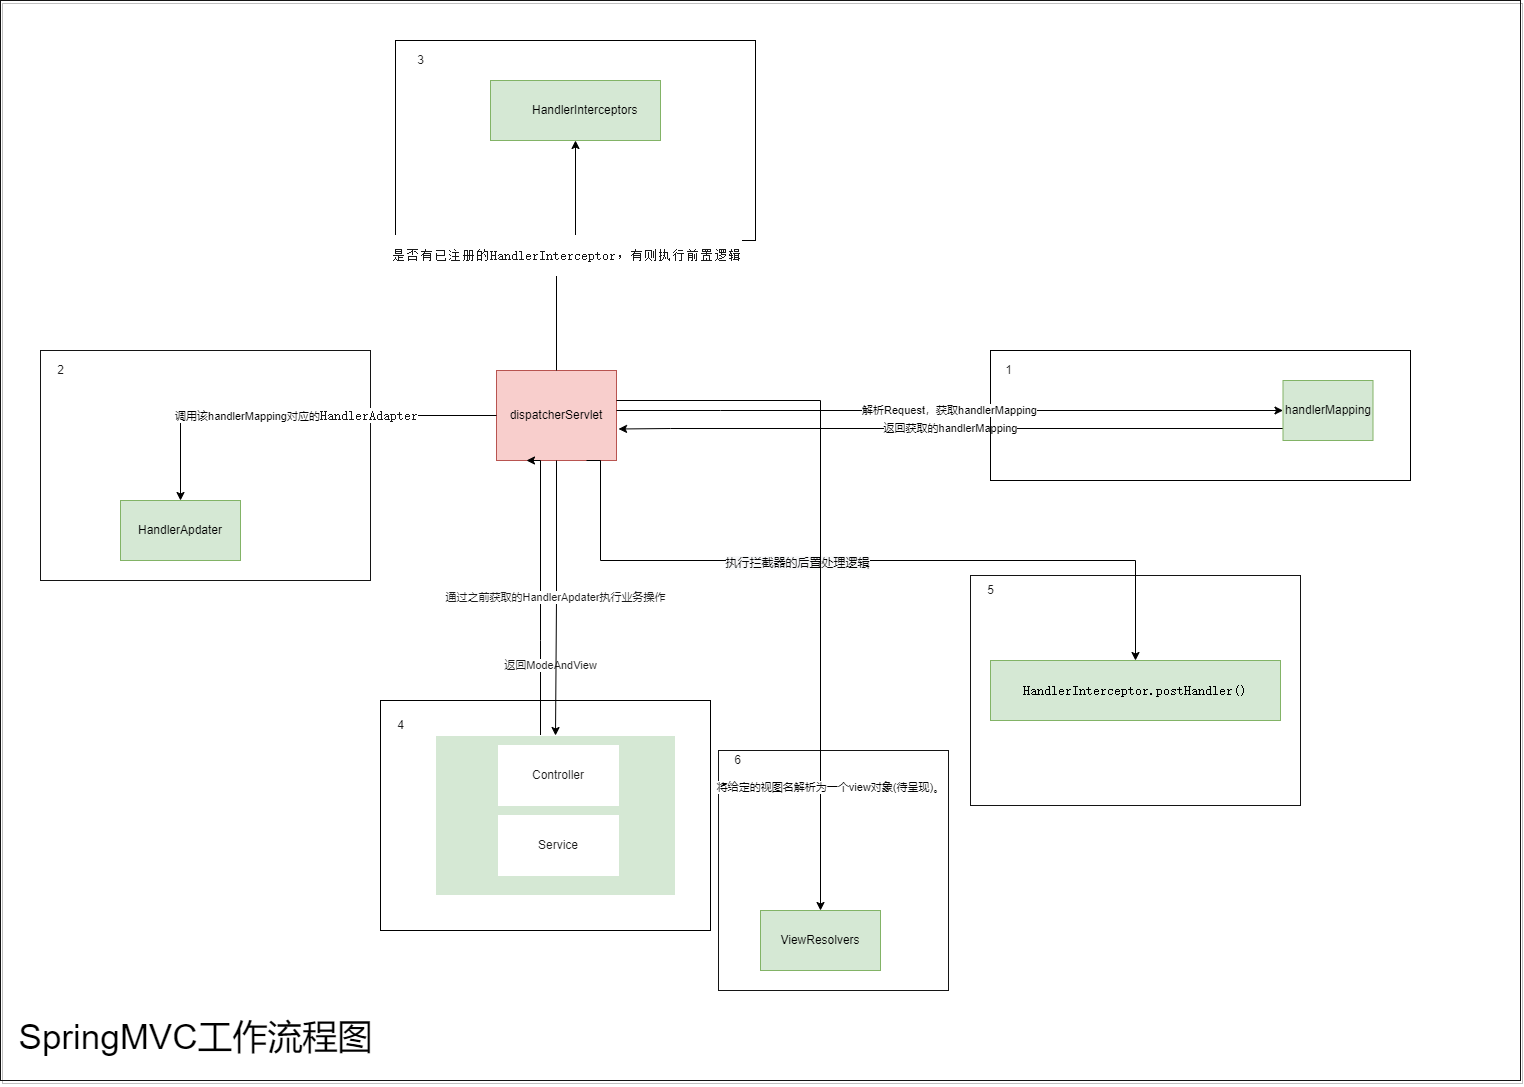

The diagram above was exported from draw.io. Its source (the exported page's mxGraphModel, read from the mxfile embedded in the PNG):
<mxGraphModel dx="3088" dy="2163" grid="1" gridSize="10" guides="1" tooltips="1" connect="1" arrows="1" fold="1" page="1" pageScale="1" pageWidth="1654" pageHeight="2336" background="none" math="0" shadow="0">
  <root>
    <mxCell id="0" />
    <mxCell id="1" parent="0" />
    <mxCell id="oCljlCACmKlP92s3oMhJ-170" value="" style="group" vertex="1" connectable="0" parent="1">
      <mxGeometry x="80" y="80" width="1520" height="1080" as="geometry" />
    </mxCell>
    <mxCell id="oCljlCACmKlP92s3oMhJ-96" value="dispatcherServlet" style="rounded=0;whiteSpace=wrap;html=1;fillColor=#f8cecc;strokeColor=#b85450;" vertex="1" parent="oCljlCACmKlP92s3oMhJ-170">
      <mxGeometry x="496" y="370" width="120" height="90" as="geometry" />
    </mxCell>
    <mxCell id="oCljlCACmKlP92s3oMhJ-101" value="返回获取的handlerMapping" style="edgeStyle=orthogonalEdgeStyle;rounded=0;orthogonalLoop=1;jettySize=auto;html=1;entryX=1.017;entryY=0.65;entryDx=0;entryDy=0;entryPerimeter=0;" edge="1" parent="oCljlCACmKlP92s3oMhJ-170" source="oCljlCACmKlP92s3oMhJ-98" target="oCljlCACmKlP92s3oMhJ-96">
      <mxGeometry relative="1" as="geometry">
        <mxPoint x="620" y="420" as="targetPoint" />
        <Array as="points">
          <mxPoint x="670" y="428" />
          <mxPoint x="670" y="428" />
        </Array>
      </mxGeometry>
    </mxCell>
    <mxCell id="oCljlCACmKlP92s3oMhJ-123" value="返回ModeAndView" style="edgeStyle=orthogonalEdgeStyle;rounded=0;orthogonalLoop=1;jettySize=auto;html=1;entryX=0.25;entryY=1;entryDx=0;entryDy=0;labelBackgroundColor=#FFFFFF;fontColor=#1A1A1A;" edge="1" parent="oCljlCACmKlP92s3oMhJ-170" source="oCljlCACmKlP92s3oMhJ-117" target="oCljlCACmKlP92s3oMhJ-96">
      <mxGeometry x="-0.52" y="-10" relative="1" as="geometry">
        <Array as="points">
          <mxPoint x="540" y="640" />
          <mxPoint x="540" y="640" />
        </Array>
        <mxPoint as="offset" />
      </mxGeometry>
    </mxCell>
    <mxCell id="oCljlCACmKlP92s3oMhJ-126" value="" style="group;" vertex="1" connectable="0" parent="oCljlCACmKlP92s3oMhJ-170">
      <mxGeometry x="990" y="350" width="420" height="130" as="geometry" />
    </mxCell>
    <mxCell id="oCljlCACmKlP92s3oMhJ-108" value="" style="rounded=0;whiteSpace=wrap;html=1;fontColor=#1A1A1A;fillColor=none;" vertex="1" parent="oCljlCACmKlP92s3oMhJ-126">
      <mxGeometry width="420" height="130" as="geometry" />
    </mxCell>
    <mxCell id="oCljlCACmKlP92s3oMhJ-98" value="handlerMapping" style="rounded=0;whiteSpace=wrap;html=1;fillColor=#d5e8d4;strokeColor=#82b366;" vertex="1" parent="oCljlCACmKlP92s3oMhJ-126">
      <mxGeometry x="292.49999999999994" y="30" width="89.99999999999999" height="60" as="geometry" />
    </mxCell>
    <mxCell id="oCljlCACmKlP92s3oMhJ-140" value="1" style="text;html=1;resizable=0;autosize=1;align=center;verticalAlign=middle;points=[];fillColor=none;strokeColor=none;rounded=0;fontColor=#1A1A1A;" vertex="1" parent="oCljlCACmKlP92s3oMhJ-126">
      <mxGeometry x="7.499999999999998" y="10" width="20" height="20" as="geometry" />
    </mxCell>
    <mxCell id="oCljlCACmKlP92s3oMhJ-100" value="解析Request，获取handlerMapping" style="edgeStyle=orthogonalEdgeStyle;rounded=0;orthogonalLoop=1;jettySize=auto;html=1;entryX=0;entryY=0.5;entryDx=0;entryDy=0;" edge="1" parent="oCljlCACmKlP92s3oMhJ-170" source="oCljlCACmKlP92s3oMhJ-96" target="oCljlCACmKlP92s3oMhJ-98">
      <mxGeometry relative="1" as="geometry">
        <Array as="points">
          <mxPoint x="720" y="410" />
          <mxPoint x="720" y="410" />
        </Array>
      </mxGeometry>
    </mxCell>
    <mxCell id="oCljlCACmKlP92s3oMhJ-127" value="" style="group" vertex="1" connectable="0" parent="oCljlCACmKlP92s3oMhJ-170">
      <mxGeometry x="400" y="30" width="360" height="200" as="geometry" />
    </mxCell>
    <mxCell id="oCljlCACmKlP92s3oMhJ-112" value="" style="rounded=0;whiteSpace=wrap;html=1;fontColor=#1A1A1A;fillColor=none;" vertex="1" parent="oCljlCACmKlP92s3oMhJ-127">
      <mxGeometry x="-5" y="10" width="360" height="200" as="geometry" />
    </mxCell>
    <mxCell id="oCljlCACmKlP92s3oMhJ-114" value="&lt;blockquote style=&quot;margin: 0 0 0 40px; border: none; padding: 0px;&quot;&gt;HandlerInterceptors&lt;/blockquote&gt;" style="rounded=0;whiteSpace=wrap;html=1;fillColor=#d5e8d4;strokeColor=#82b366;align=left;" vertex="1" parent="oCljlCACmKlP92s3oMhJ-127">
      <mxGeometry x="90" y="50" width="170" height="60" as="geometry" />
    </mxCell>
    <mxCell id="oCljlCACmKlP92s3oMhJ-142" value="3&lt;span style=&quot;color: rgba(0, 0, 0, 0); font-family: monospace; font-size: 0px; text-align: start;&quot;&gt;%3CmxGraphModel%3E%3Croot%3E%3CmxCell%20id%3D%220%22%2F%3E%3CmxCell%20id%3D%221%22%20parent%3D%220%22%2F%3E%3CmxCell%20id%3D%222%22%20value%3D%221%22%20style%3D%22text%3Bhtml%3D1%3Bresizable%3D0%3Bautosize%3D1%3Balign%3Dcenter%3BverticalAlign%3Dmiddle%3Bpoints%3D%5B%5D%3BfillColor%3Dnone%3BstrokeColor%3Dnone%3Brounded%3D0%3BfontColor%3D%231A1A1A%3B%22%20vertex%3D%221%22%20parent%3D%221%22%3E%3CmxGeometry%20x%3D%22800%22%20y%3D%22400%22%20width%3D%2220%22%20height%3D%2220%22%20as%3D%22geometry%22%2F%3E%3C%2FmxCell%3E%3C%2Froot%3E%3C%2FmxGraphModel%3E&lt;/span&gt;" style="text;html=1;resizable=0;autosize=1;align=center;verticalAlign=middle;points=[];fillColor=none;strokeColor=none;rounded=0;fontColor=#1A1A1A;" vertex="1" parent="oCljlCACmKlP92s3oMhJ-127">
      <mxGeometry x="10" y="20" width="20" height="20" as="geometry" />
    </mxCell>
    <mxCell id="oCljlCACmKlP92s3oMhJ-115" value="&lt;pre style=&quot;font-family: &amp;quot;JetBrains Mono&amp;quot;, monospace; font-size: 9.8pt;&quot;&gt;&lt;span style=&quot;background-color: rgb(255, 255, 255);&quot;&gt;是否有已注册的HandlerInterceptor，有则执行前置逻辑&lt;/span&gt;&lt;/pre&gt;" style="edgeStyle=orthogonalEdgeStyle;rounded=0;orthogonalLoop=1;jettySize=auto;html=1;labelBackgroundColor=#FFFFFF;fontColor=#1A1A1A;" edge="1" parent="oCljlCACmKlP92s3oMhJ-170" source="oCljlCACmKlP92s3oMhJ-96" target="oCljlCACmKlP92s3oMhJ-114">
      <mxGeometry relative="1" as="geometry" />
    </mxCell>
    <mxCell id="oCljlCACmKlP92s3oMhJ-137" value="" style="group" vertex="1" connectable="0" parent="oCljlCACmKlP92s3oMhJ-170">
      <mxGeometry x="380" y="700" width="352" height="230" as="geometry" />
    </mxCell>
    <mxCell id="oCljlCACmKlP92s3oMhJ-121" value="" style="group" vertex="1" connectable="0" parent="oCljlCACmKlP92s3oMhJ-137">
      <mxGeometry x="55" y="35" width="297" height="195" as="geometry" />
    </mxCell>
    <mxCell id="oCljlCACmKlP92s3oMhJ-117" value="" style="whiteSpace=wrap;html=1;fillColor=#d5e8d4;strokeColor=#FFFFFF;rounded=0;" vertex="1" parent="oCljlCACmKlP92s3oMhJ-121">
      <mxGeometry width="240" height="160" as="geometry" />
    </mxCell>
    <mxCell id="oCljlCACmKlP92s3oMhJ-119" value="Controller" style="rounded=0;whiteSpace=wrap;html=1;fontColor=#1A1A1A;strokeColor=#FFFFFF;fillColor=default;" vertex="1" parent="oCljlCACmKlP92s3oMhJ-121">
      <mxGeometry x="63" y="10" width="120" height="60" as="geometry" />
    </mxCell>
    <mxCell id="oCljlCACmKlP92s3oMhJ-120" value="Service" style="rounded=0;whiteSpace=wrap;html=1;fontColor=#1A1A1A;strokeColor=#FFFFFF;fillColor=default;" vertex="1" parent="oCljlCACmKlP92s3oMhJ-121">
      <mxGeometry x="63" y="80" width="120" height="60" as="geometry" />
    </mxCell>
    <mxCell id="oCljlCACmKlP92s3oMhJ-133" value="" style="rounded=0;whiteSpace=wrap;html=1;fontColor=#1A1A1A;strokeColor=#000000;fillColor=none;align=left;" vertex="1" parent="oCljlCACmKlP92s3oMhJ-137">
      <mxGeometry width="330" height="230" as="geometry" />
    </mxCell>
    <mxCell id="oCljlCACmKlP92s3oMhJ-143" value="4" style="text;html=1;resizable=0;autosize=1;align=center;verticalAlign=middle;points=[];fillColor=none;strokeColor=none;rounded=0;fontColor=#1A1A1A;" vertex="1" parent="oCljlCACmKlP92s3oMhJ-137">
      <mxGeometry x="10" y="15" width="20" height="20" as="geometry" />
    </mxCell>
    <mxCell id="oCljlCACmKlP92s3oMhJ-118" value="通过之前获取的HandlerApdater执行业务操作" style="edgeStyle=orthogonalEdgeStyle;rounded=0;orthogonalLoop=1;jettySize=auto;html=1;labelBackgroundColor=#FFFFFF;fontColor=#1A1A1A;" edge="1" parent="oCljlCACmKlP92s3oMhJ-170" source="oCljlCACmKlP92s3oMhJ-96" target="oCljlCACmKlP92s3oMhJ-117">
      <mxGeometry relative="1" as="geometry" />
    </mxCell>
    <mxCell id="oCljlCACmKlP92s3oMhJ-139" value="" style="group" vertex="1" connectable="0" parent="oCljlCACmKlP92s3oMhJ-170">
      <mxGeometry x="40" y="350" width="330" height="230" as="geometry" />
    </mxCell>
    <mxCell id="oCljlCACmKlP92s3oMhJ-99" value="HandlerApdater" style="rounded=0;whiteSpace=wrap;html=1;fillColor=#d5e8d4;strokeColor=#82b366;" vertex="1" parent="oCljlCACmKlP92s3oMhJ-139">
      <mxGeometry x="80" y="150" width="120" height="60" as="geometry" />
    </mxCell>
    <mxCell id="oCljlCACmKlP92s3oMhJ-135" value="" style="rounded=0;whiteSpace=wrap;html=1;fontColor=#1A1A1A;strokeColor=#141414;fillColor=none;" vertex="1" parent="oCljlCACmKlP92s3oMhJ-139">
      <mxGeometry width="330" height="230" as="geometry" />
    </mxCell>
    <mxCell id="oCljlCACmKlP92s3oMhJ-141" value="2" style="text;html=1;resizable=0;autosize=1;align=center;verticalAlign=middle;points=[];fillColor=none;strokeColor=none;rounded=0;fontColor=#1A1A1A;" vertex="1" parent="oCljlCACmKlP92s3oMhJ-139">
      <mxGeometry x="10" y="10" width="20" height="20" as="geometry" />
    </mxCell>
    <mxCell id="oCljlCACmKlP92s3oMhJ-102" value="调用该handlerMapping对应的&lt;span style=&quot;font-family: &amp;quot;JetBrains Mono&amp;quot;, monospace; font-size: 9.8pt; background-color: rgb(255, 255, 255);&quot;&gt;&lt;font color=&quot;#1a1a1a&quot;&gt;HandlerAdapter&lt;/font&gt;&lt;/span&gt;" style="edgeStyle=orthogonalEdgeStyle;rounded=0;orthogonalLoop=1;jettySize=auto;html=1;entryX=0.5;entryY=0;entryDx=0;entryDy=0;" edge="1" parent="oCljlCACmKlP92s3oMhJ-170" source="oCljlCACmKlP92s3oMhJ-96" target="oCljlCACmKlP92s3oMhJ-99">
      <mxGeometry relative="1" as="geometry" />
    </mxCell>
    <mxCell id="oCljlCACmKlP92s3oMhJ-149" value="" style="group;labelBorderColor=default;" vertex="1" connectable="0" parent="oCljlCACmKlP92s3oMhJ-170">
      <mxGeometry x="970" y="575" width="330" height="230" as="geometry" />
    </mxCell>
    <mxCell id="oCljlCACmKlP92s3oMhJ-144" value="&lt;pre style=&quot;font-family: &amp;quot;JetBrains Mono&amp;quot;, monospace; font-size: 9.8pt;&quot;&gt;&lt;span style=&quot;&quot;&gt;&lt;font&gt;HandlerInterceptor.postHandler()&lt;/font&gt;&lt;/span&gt;&lt;/pre&gt;" style="rounded=0;whiteSpace=wrap;html=1;strokeColor=#82b366;fillColor=#d5e8d4;fontColor=default;labelBackgroundColor=none;" vertex="1" parent="oCljlCACmKlP92s3oMhJ-149">
      <mxGeometry x="20" y="85" width="290" height="60" as="geometry" />
    </mxCell>
    <mxCell id="oCljlCACmKlP92s3oMhJ-148" value="" style="rounded=0;whiteSpace=wrap;html=1;fontColor=#1A1A1A;strokeColor=#141414;fillColor=none;" vertex="1" parent="oCljlCACmKlP92s3oMhJ-149">
      <mxGeometry width="330" height="230" as="geometry" />
    </mxCell>
    <mxCell id="oCljlCACmKlP92s3oMhJ-150" value="5" style="text;html=1;resizable=0;autosize=1;align=center;verticalAlign=middle;points=[];fillColor=none;strokeColor=none;rounded=0;fontColor=#1A1A1A;" vertex="1" parent="oCljlCACmKlP92s3oMhJ-149">
      <mxGeometry x="10" y="5" width="20" height="20" as="geometry" />
    </mxCell>
    <mxCell id="oCljlCACmKlP92s3oMhJ-145" style="edgeStyle=orthogonalEdgeStyle;rounded=0;orthogonalLoop=1;jettySize=auto;html=1;exitX=0.75;exitY=1;exitDx=0;exitDy=0;labelBackgroundColor=#FFFFFF;fontColor=#1A1A1A;" edge="1" parent="oCljlCACmKlP92s3oMhJ-170" source="oCljlCACmKlP92s3oMhJ-96" target="oCljlCACmKlP92s3oMhJ-144">
      <mxGeometry relative="1" as="geometry">
        <Array as="points">
          <mxPoint x="600" y="560" />
          <mxPoint x="1135" y="560" />
        </Array>
      </mxGeometry>
    </mxCell>
    <mxCell id="oCljlCACmKlP92s3oMhJ-146" value="&lt;span style=&quot;color: rgb(0, 0, 0); font-size: 12px; background-color: rgb(248, 249, 250);&quot;&gt;执行拦截器的后置处理逻辑&lt;/span&gt;" style="edgeLabel;html=1;align=center;verticalAlign=middle;resizable=0;points=[];fontColor=#1A1A1A;" vertex="1" connectable="0" parent="oCljlCACmKlP92s3oMhJ-145">
      <mxGeometry x="-0.1714" y="-2" relative="1" as="geometry">
        <mxPoint as="offset" />
      </mxGeometry>
    </mxCell>
    <mxCell id="oCljlCACmKlP92s3oMhJ-161" value="6" style="text;html=1;resizable=0;autosize=1;align=center;verticalAlign=middle;points=[];fillColor=none;strokeColor=none;rounded=0;fontColor=#1A1A1A;" vertex="1" parent="oCljlCACmKlP92s3oMhJ-170">
      <mxGeometry x="727" y="750" width="20" height="20" as="geometry" />
    </mxCell>
    <mxCell id="oCljlCACmKlP92s3oMhJ-162" value="" style="group" vertex="1" connectable="0" parent="oCljlCACmKlP92s3oMhJ-170">
      <mxGeometry x="718" y="750" width="230" height="240" as="geometry" />
    </mxCell>
    <mxCell id="oCljlCACmKlP92s3oMhJ-151" value="ViewResolvers" style="rounded=0;whiteSpace=wrap;html=1;labelBackgroundColor=none;labelBorderColor=none;strokeColor=#82b366;fillColor=#d5e8d4;" vertex="1" parent="oCljlCACmKlP92s3oMhJ-162">
      <mxGeometry x="42" y="160" width="120" height="60" as="geometry" />
    </mxCell>
    <mxCell id="oCljlCACmKlP92s3oMhJ-154" value="" style="rounded=0;whiteSpace=wrap;html=1;labelBackgroundColor=none;labelBorderColor=none;fontColor=default;strokeColor=#141414;fillColor=none;" vertex="1" parent="oCljlCACmKlP92s3oMhJ-162">
      <mxGeometry width="230" height="240" as="geometry" />
    </mxCell>
    <mxCell id="oCljlCACmKlP92s3oMhJ-152" value="将给定的视图名解析为一个view对象(待呈现)。" style="edgeStyle=orthogonalEdgeStyle;rounded=0;orthogonalLoop=1;jettySize=auto;html=1;labelBackgroundColor=#FFFFFF;fontColor=default;" edge="1" parent="oCljlCACmKlP92s3oMhJ-170" source="oCljlCACmKlP92s3oMhJ-96" target="oCljlCACmKlP92s3oMhJ-151">
      <mxGeometry x="0.6518" y="10" relative="1" as="geometry">
        <Array as="points">
          <mxPoint x="820" y="400" />
          <mxPoint x="820" y="970" />
        </Array>
        <mxPoint y="1" as="offset" />
      </mxGeometry>
    </mxCell>
    <mxCell id="oCljlCACmKlP92s3oMhJ-163" value="" style="rounded=0;whiteSpace=wrap;html=1;labelBackgroundColor=none;labelBorderColor=none;fontColor=default;strokeColor=#141414;fillColor=none;shadow=1;" vertex="1" parent="oCljlCACmKlP92s3oMhJ-170">
      <mxGeometry width="1520" height="1080" as="geometry" />
    </mxCell>
    <mxCell id="oCljlCACmKlP92s3oMhJ-165" value="SpringMVC工作流程图" style="text;html=1;resizable=0;autosize=1;align=center;verticalAlign=middle;points=[];fillColor=none;strokeColor=none;rounded=0;shadow=1;labelBackgroundColor=none;labelBorderColor=none;fontColor=default;spacingTop=1;fontSize=35;" vertex="1" parent="oCljlCACmKlP92s3oMhJ-170">
      <mxGeometry x="10" y="1010" width="370" height="50" as="geometry" />
    </mxCell>
  </root>
</mxGraphModel>